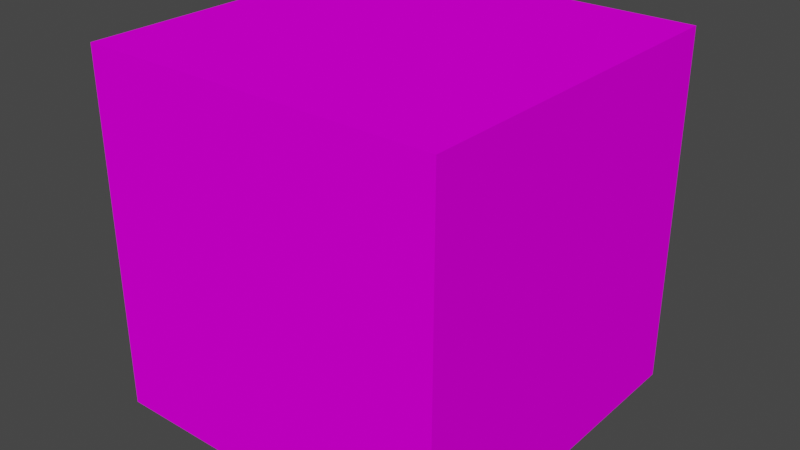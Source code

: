 # Source: Espinhos_7.blend  (saved by Blender 3.3.6; exported with 4.5.12 LTS)
import bpy
from mathutils import Matrix  # noqa: F401  (used for matrix-valued properties, if any)

bpy.ops.wm.read_factory_settings(use_empty=True)
scene = bpy.context.scene
scene.name = 'Scene'

# ---- collections
col_collection = bpy.data.collections.new('Collection'); scene.collection.children.link(col_collection)

# ---- images (referenced by path relative to the original .blend; pixels are not part of the script)
import os
ASSET_DIR = os.environ.get("B2B_ASSET_DIR", "")  # directory of the original .blend (textures are referenced by path, not embedded)
HERE = os.path.dirname(os.path.abspath(__file__))  # packed textures are extracted next to this script under _unpacked/

def load_image(name, relpath, width, height, colorspace="sRGB"):
    """Load a texture the original file referenced (path relative to the .blend, or extracted next to this script)."""
    p = next((c for c in (os.path.join(HERE, relpath), os.path.join(ASSET_DIR, relpath)) if relpath and os.path.exists(c)), "")
    if p:
        img = bpy.data.images.load(p, check_existing=True)
        img.name = name
    else:  # same state as the original file: an image datablock whose file is absent (Cycles renders it pink)
        img = bpy.data.images.new(name, width, height)
        img.source = "FILE"
        img.filepath = "//" + (relpath or name)
    img.colorspace_settings.name = colorspace
    return img
img_7_jpg_001 = load_image('7.jpg.001', '7.jpg', 1024, 1024, 'sRGB')

# ---- materials (node trees are filled in below, after node groups)
mat_1 = bpy.data.materials.new('1')
mat_1.use_transparent_shadow = False

# ---- material node trees
mat_1.use_nodes = True; mat_1.node_tree.nodes.clear()
_N = mat_1.node_tree.nodes; _L = mat_1.node_tree.links
n0 = _N.new('ShaderNodeBsdfPrincipled'); n0.name = 'Principled BSDF'; n0.location = (10, 300)
n0.distribution = 'GGX'
n0.subsurface_method = 'RANDOM_WALK_SKIN'
n0.inputs[3].default_value = 1.45
n0.inputs[13].default_value = 0.0
n0.inputs[27].default_value = (0.0, 0.0, 0.0, 1.0)
n0.inputs[28].default_value = 1.0
n1 = _N.new('ShaderNodeOutputMaterial'); n1.name = 'Material Output'; n1.location = (300, 300)
n2 = _N.new('ShaderNodeTexImage'); n2.name = 'Image Texture'; n2.location = (-363, 145)
n2.image = img_7_jpg_001
_L.new(n0.outputs[0], n1.inputs[0])
_L.new(n2.outputs[0], n0.inputs[0])
n1.is_active_output = True

# ---- world
world_world = bpy.data.worlds.new('World'); scene.world = world_world
world_world.use_nodes = True; world_world.node_tree.nodes.clear()
_N = world_world.node_tree.nodes; _L = world_world.node_tree.links
n0 = _N.new('ShaderNodeOutputWorld'); n0.name = 'World Output'; n0.location = (300, 300)
n1 = _N.new('ShaderNodeBackground'); n1.name = 'Background'; n1.location = (10, 300)
n1.inputs[0].default_value = (0.05088, 0.05088, 0.05088, 1.0)
_L.new(n1.outputs[0], n0.inputs[0])
n0.is_active_output = True
world_world.color = (0.05088, 0.05088, 0.05088)
world_world.use_sun_shadow = False
world_world.sun_shadow_jitter_overblur = 0.0

# ---- meshes
me_cube_006 = bpy.data.meshes.new('Cube.006')
me_cube_006.from_pydata([(1.0, 1.0, -1.0), (1.0, -1.0, -1.0), (1.0, 1.0, 1.0), (1.0, -1.0, 1.0), (-1.0, 1.0, -1.0), (-1.0, -1.0, -1.0), (-1.0, 1.0, 1.0), (-1.0, -1.0, 1.0)], [], [(0, 4, 6, 2), (3, 2, 6, 7), (7, 6, 4, 5), (5, 1, 3, 7), (1, 0, 2, 3), (5, 4, 0, 1)])
_uv = me_cube_006.uv_layers.new(name='UVMap')
_uv.uv.foreach_set('vector', [0.6635, 0.5016, 0.9998, 0.5016, 0.9998, 0.7503, 0.6635, 0.7503, 0.3386, 0.7503, 0.6635, 0.7503, 0.6635, 0.999, 0.3386, 0.999, 0.3386, 0.004088, 0.6635, 0.004088, 0.6635, 0.2528, 0.3386, 0.2528, 0.002288, 0.5016, 0.3386, 0.5016, 0.3386, 0.7503, 0.002288, 0.7503, 0.3386, 0.5016, 0.6635, 0.5016, 0.6635, 0.7503, 0.3386, 0.7503, 0.3386, 0.2528, 0.6635, 0.2528, 0.6635, 0.5016, 0.3386, 0.5016])
me_cube_006.materials.append(mat_1)
me_cube_006.use_mirror_vertex_groups = False
me_cube_006.update()

# ---- objects
ob_1 = bpy.data.objects.new('1', me_cube_006)

# ---- transforms, parenting, visibility, modifiers, constraints
ob_1.location = (0.0, 0.0, 0.0)
ob_1.lock_rotations_4d = False
ob_1.empty_display_type = 'ARROWS'
ob_1.lineart.crease_threshold = 0.0

# ---- collection membership
col_collection.objects.link(ob_1)

# ---- scene / render settings (as saved in the file)
scene.frame_start = 1; scene.frame_end = 250; scene.frame_set(1)
scene.render.engine = 'BLENDER_EEVEE_NEXT'
scene.cycles.sampling_pattern = 'TABULATED_SOBOL'
scene.cycles.use_light_tree = False
scene.view_settings.view_transform = 'Filmic'
bpy.context.view_layer.update()

# ---- added for rendering (the .blend has no active camera and no usable light): camera, sun
cam_auto = bpy.data.cameras.new('AutoCamera')
cam_auto.lens = 50.0
cam_auto.sensor_width = 36.0
cam_auto.clip_end = 1000.0
ob_auto_camera = bpy.data.objects.new('AutoCamera', cam_auto)
scene.collection.objects.link(ob_auto_camera)
ob_auto_camera.location = (3.20507, -3.84609, 2.56406)
ob_auto_camera.rotation_euler = (1.09748, -7.21219e-08, 0.694738)
scene.camera = ob_auto_camera
light_auto_sun = bpy.data.lights.new('AutoSun', 'SUN')
light_auto_sun.energy = 3.0
light_auto_sun.angle = 0.0523599
ob_auto_sun = bpy.data.objects.new('AutoSun', light_auto_sun)
scene.collection.objects.link(ob_auto_sun)
ob_auto_sun.rotation_euler = (0.872665, 0.174533, 0.523599)
bpy.context.view_layer.update()
